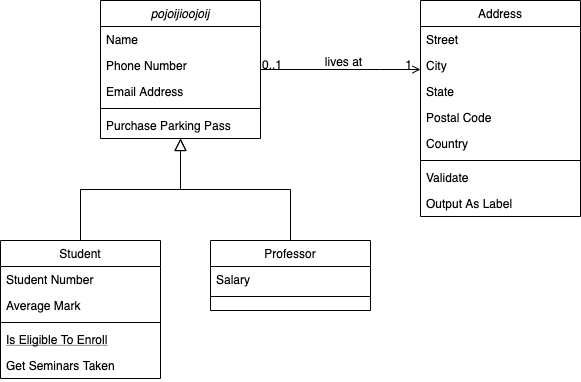

The diagram above was exported from draw.io. Its source (the exported page's mxGraphModel, read from the mxfile embedded in the PNG):
<mxGraphModel dx="1426" dy="714" grid="1" gridSize="10" guides="1" tooltips="1" connect="1" arrows="1" fold="0" page="1" pageScale="1" pageWidth="826" pageHeight="1169" background="#ffffff" math="0" shadow="0">
  <root>
    <mxCell id="0" />
    <mxCell id="1" parent="0" />
    <mxCell id="22" value="pojoijioojoij" style="swimlane;fontStyle=2;align=center;verticalAlign=top;childLayout=stackLayout;horizontal=1;startSize=26;horizontalStack=0;resizeParent=1;resizeLast=0;collapsible=1;marginBottom=0;swimlaneFillColor=#ffffff;rounded=0;shadow=0;strokeWidth=1;" parent="1" vertex="1">
      <mxGeometry x="210" y="190" width="160" height="138" as="geometry" />
    </mxCell>
    <mxCell id="23" value="Name" style="text;strokeColor=none;fillColor=none;align=left;verticalAlign=top;spacingLeft=4;spacingRight=4;overflow=hidden;rotatable=0;points=[[0,0.5],[1,0.5]];portConstraint=eastwest;" parent="22" vertex="1">
      <mxGeometry y="26" width="160" height="26" as="geometry" />
    </mxCell>
    <mxCell id="26" value="Phone Number" style="text;strokeColor=none;fillColor=none;align=left;verticalAlign=top;spacingLeft=4;spacingRight=4;overflow=hidden;rotatable=0;points=[[0,0.5],[1,0.5]];portConstraint=eastwest;rounded=0;shadow=0;html=0;" parent="22" vertex="1">
      <mxGeometry y="52" width="160" height="26" as="geometry" />
    </mxCell>
    <mxCell id="27" value="Email Address" style="text;strokeColor=none;fillColor=none;align=left;verticalAlign=top;spacingLeft=4;spacingRight=4;overflow=hidden;rotatable=0;points=[[0,0.5],[1,0.5]];portConstraint=eastwest;rounded=0;shadow=0;html=0;" parent="22" vertex="1">
      <mxGeometry y="78" width="160" height="26" as="geometry" />
    </mxCell>
    <mxCell id="24" value="" style="line;html=1;strokeWidth=1;fillColor=none;align=left;verticalAlign=middle;spacingTop=-1;spacingLeft=3;spacingRight=3;rotatable=0;labelPosition=right;points=[];portConstraint=eastwest;" parent="22" vertex="1">
      <mxGeometry y="104" width="160" height="8" as="geometry" />
    </mxCell>
    <mxCell id="25" value="Purchase Parking Pass" style="text;strokeColor=none;fillColor=none;align=left;verticalAlign=top;spacingLeft=4;spacingRight=4;overflow=hidden;rotatable=0;points=[[0,0.5],[1,0.5]];portConstraint=eastwest;" parent="22" vertex="1">
      <mxGeometry y="112" width="160" height="26" as="geometry" />
    </mxCell>
    <mxCell id="28" value="Student" style="swimlane;fontStyle=0;align=center;verticalAlign=top;childLayout=stackLayout;horizontal=1;startSize=26;horizontalStack=0;resizeParent=1;resizeLast=0;collapsible=1;marginBottom=0;swimlaneFillColor=#ffffff;rounded=0;shadow=0;strokeWidth=1;" parent="1" vertex="1">
      <mxGeometry x="110" y="430" width="160" height="138" as="geometry" />
    </mxCell>
    <mxCell id="29" value="Student Number" style="text;strokeColor=none;fillColor=none;align=left;verticalAlign=top;spacingLeft=4;spacingRight=4;overflow=hidden;rotatable=0;points=[[0,0.5],[1,0.5]];portConstraint=eastwest;" parent="28" vertex="1">
      <mxGeometry y="26" width="160" height="26" as="geometry" />
    </mxCell>
    <mxCell id="30" value="Average Mark" style="text;strokeColor=none;fillColor=none;align=left;verticalAlign=top;spacingLeft=4;spacingRight=4;overflow=hidden;rotatable=0;points=[[0,0.5],[1,0.5]];portConstraint=eastwest;rounded=0;shadow=0;html=0;" parent="28" vertex="1">
      <mxGeometry y="52" width="160" height="26" as="geometry" />
    </mxCell>
    <mxCell id="32" value="" style="line;html=1;strokeWidth=1;fillColor=none;align=left;verticalAlign=middle;spacingTop=-1;spacingLeft=3;spacingRight=3;rotatable=0;labelPosition=right;points=[];portConstraint=eastwest;" parent="28" vertex="1">
      <mxGeometry y="78" width="160" height="8" as="geometry" />
    </mxCell>
    <mxCell id="33" value="Is Eligible To Enroll" style="text;strokeColor=none;fillColor=none;align=left;verticalAlign=top;spacingLeft=4;spacingRight=4;overflow=hidden;rotatable=0;points=[[0,0.5],[1,0.5]];portConstraint=eastwest;fontStyle=4" parent="28" vertex="1">
      <mxGeometry y="86" width="160" height="26" as="geometry" />
    </mxCell>
    <mxCell id="34" value="Get Seminars Taken" style="text;strokeColor=none;fillColor=none;align=left;verticalAlign=top;spacingLeft=4;spacingRight=4;overflow=hidden;rotatable=0;points=[[0,0.5],[1,0.5]];portConstraint=eastwest;" parent="28" vertex="1">
      <mxGeometry y="112" width="160" height="26" as="geometry" />
    </mxCell>
    <mxCell id="35" value="" style="endArrow=block;endSize=10;endFill=0;shadow=0;strokeWidth=1;edgeStyle=orthogonalEdgeStyle;rounded=0;" parent="1" source="28" target="22" edge="1">
      <mxGeometry width="160" relative="1" as="geometry">
        <mxPoint x="190" y="270" as="sourcePoint" />
        <mxPoint x="190" y="270" as="targetPoint" />
        <Array as="points">
          <mxPoint x="190" y="379" />
          <mxPoint x="290" y="379" />
        </Array>
      </mxGeometry>
    </mxCell>
    <mxCell id="36" value="Professor" style="swimlane;fontStyle=0;align=center;verticalAlign=top;childLayout=stackLayout;horizontal=1;startSize=26;horizontalStack=0;resizeParent=1;resizeLast=0;collapsible=1;marginBottom=0;swimlaneFillColor=#ffffff;rounded=0;shadow=0;strokeWidth=1;" parent="1" vertex="1">
      <mxGeometry x="320" y="430" width="160" height="70" as="geometry" />
    </mxCell>
    <mxCell id="37" value="Salary" style="text;strokeColor=none;fillColor=none;align=left;verticalAlign=top;spacingLeft=4;spacingRight=4;overflow=hidden;rotatable=0;points=[[0,0.5],[1,0.5]];portConstraint=eastwest;" parent="36" vertex="1">
      <mxGeometry y="26" width="160" height="26" as="geometry" />
    </mxCell>
    <mxCell id="39" value="" style="line;html=1;strokeWidth=1;fillColor=none;align=left;verticalAlign=middle;spacingTop=-1;spacingLeft=3;spacingRight=3;rotatable=0;labelPosition=right;points=[];portConstraint=eastwest;" parent="36" vertex="1">
      <mxGeometry y="52" width="160" height="8" as="geometry" />
    </mxCell>
    <mxCell id="42" value="" style="endArrow=block;endSize=10;endFill=0;shadow=0;strokeWidth=1;edgeStyle=orthogonalEdgeStyle;rounded=0;" parent="1" source="36" target="22" edge="1">
      <mxGeometry width="160" relative="1" as="geometry">
        <mxPoint x="200" y="440" as="sourcePoint" />
        <mxPoint x="300" y="338" as="targetPoint" />
      </mxGeometry>
    </mxCell>
    <mxCell id="43" value="Address" style="swimlane;fontStyle=0;align=center;verticalAlign=top;childLayout=stackLayout;horizontal=1;startSize=26;horizontalStack=0;resizeParent=1;resizeLast=0;collapsible=1;marginBottom=0;swimlaneFillColor=#ffffff;rounded=0;shadow=0;strokeWidth=1;" parent="1" vertex="1">
      <mxGeometry x="530" y="190" width="160" height="216" as="geometry" />
    </mxCell>
    <mxCell id="44" value="Street" style="text;strokeColor=none;fillColor=none;align=left;verticalAlign=top;spacingLeft=4;spacingRight=4;overflow=hidden;rotatable=0;points=[[0,0.5],[1,0.5]];portConstraint=eastwest;" parent="43" vertex="1">
      <mxGeometry y="26" width="160" height="26" as="geometry" />
    </mxCell>
    <mxCell id="45" value="City" style="text;strokeColor=none;fillColor=none;align=left;verticalAlign=top;spacingLeft=4;spacingRight=4;overflow=hidden;rotatable=0;points=[[0,0.5],[1,0.5]];portConstraint=eastwest;rounded=0;shadow=0;html=0;" parent="43" vertex="1">
      <mxGeometry y="52" width="160" height="26" as="geometry" />
    </mxCell>
    <mxCell id="46" value="State" style="text;strokeColor=none;fillColor=none;align=left;verticalAlign=top;spacingLeft=4;spacingRight=4;overflow=hidden;rotatable=0;points=[[0,0.5],[1,0.5]];portConstraint=eastwest;rounded=0;shadow=0;html=0;" parent="43" vertex="1">
      <mxGeometry y="78" width="160" height="26" as="geometry" />
    </mxCell>
    <mxCell id="49" value="Postal Code" style="text;strokeColor=none;fillColor=none;align=left;verticalAlign=top;spacingLeft=4;spacingRight=4;overflow=hidden;rotatable=0;points=[[0,0.5],[1,0.5]];portConstraint=eastwest;rounded=0;shadow=0;html=0;" parent="43" vertex="1">
      <mxGeometry y="104" width="160" height="26" as="geometry" />
    </mxCell>
    <mxCell id="50" value="Country" style="text;strokeColor=none;fillColor=none;align=left;verticalAlign=top;spacingLeft=4;spacingRight=4;overflow=hidden;rotatable=0;points=[[0,0.5],[1,0.5]];portConstraint=eastwest;rounded=0;shadow=0;html=0;" parent="43" vertex="1">
      <mxGeometry y="130" width="160" height="26" as="geometry" />
    </mxCell>
    <mxCell id="47" value="" style="line;html=1;strokeWidth=1;fillColor=none;align=left;verticalAlign=middle;spacingTop=-1;spacingLeft=3;spacingRight=3;rotatable=0;labelPosition=right;points=[];portConstraint=eastwest;" parent="43" vertex="1">
      <mxGeometry y="156" width="160" height="8" as="geometry" />
    </mxCell>
    <mxCell id="48" value="Validate" style="text;strokeColor=none;fillColor=none;align=left;verticalAlign=top;spacingLeft=4;spacingRight=4;overflow=hidden;rotatable=0;points=[[0,0.5],[1,0.5]];portConstraint=eastwest;" parent="43" vertex="1">
      <mxGeometry y="164" width="160" height="26" as="geometry" />
    </mxCell>
    <mxCell id="51" value="Output As Label" style="text;strokeColor=none;fillColor=none;align=left;verticalAlign=top;spacingLeft=4;spacingRight=4;overflow=hidden;rotatable=0;points=[[0,0.5],[1,0.5]];portConstraint=eastwest;" parent="43" vertex="1">
      <mxGeometry y="190" width="160" height="26" as="geometry" />
    </mxCell>
    <mxCell id="52" value="" style="endArrow=open;edgeStyle=orthogonalEdgeStyle;shadow=0;strokeWidth=1;strokeColor=#000000;rounded=0;endFill=1;" parent="1" edge="1">
      <mxGeometry x="0.5" y="41" relative="1" as="geometry">
        <mxPoint x="370" y="259" as="sourcePoint" />
        <mxPoint x="530" y="259" as="targetPoint" />
        <Array as="points">
          <mxPoint x="490" y="259" />
          <mxPoint x="490" y="259" />
        </Array>
        <mxPoint x="-40" y="32" as="offset" />
      </mxGeometry>
    </mxCell>
    <mxCell id="53" value="0..1" style="resizable=0;align=left;verticalAlign=bottom;labelBackgroundColor=none;fontSize=12;" parent="52" connectable="0" vertex="1">
      <mxGeometry x="-1" relative="1" as="geometry">
        <mxPoint y="4" as="offset" />
      </mxGeometry>
    </mxCell>
    <mxCell id="54" value="1" style="resizable=0;align=right;verticalAlign=bottom;labelBackgroundColor=none;fontSize=12;" parent="52" connectable="0" vertex="1">
      <mxGeometry x="1" relative="1" as="geometry">
        <mxPoint x="-7" y="4" as="offset" />
      </mxGeometry>
    </mxCell>
    <mxCell id="57" value="lives at" style="text;html=1;resizable=0;points=[];;align=center;verticalAlign=middle;labelBackgroundColor=none;rounded=0;shadow=0;strokeWidth=1;fontSize=12;" parent="52" vertex="1" connectable="0">
      <mxGeometry x="0.5" y="49" relative="1" as="geometry">
        <mxPoint x="-38" y="40" as="offset" />
      </mxGeometry>
    </mxCell>
  </root>
</mxGraphModel>